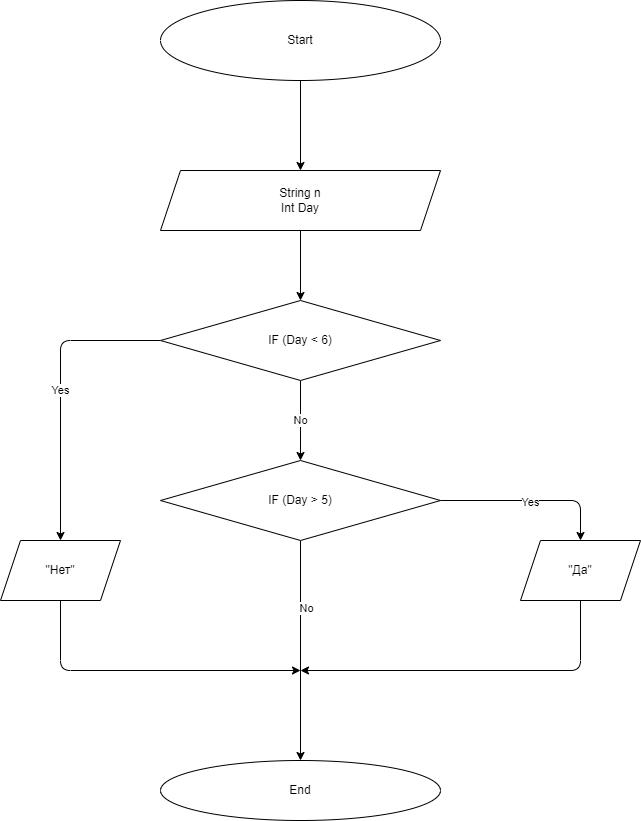

The diagram above was exported from draw.io. Its source (the exported page's mxGraphModel, read from the mxfile embedded in the PNG):
<mxGraphModel dx="1118" dy="585" grid="1" gridSize="10" guides="1" tooltips="1" connect="1" arrows="1" fold="1" page="1" pageScale="1" pageWidth="827" pageHeight="1169" math="0" shadow="0">
  <root>
    <mxCell id="0" />
    <mxCell id="1" parent="0" />
    <mxCell id="4" value="" style="edgeStyle=none;html=1;" edge="1" parent="1" source="2" target="3">
      <mxGeometry relative="1" as="geometry" />
    </mxCell>
    <mxCell id="2" value="Start" style="ellipse;whiteSpace=wrap;html=1;" vertex="1" parent="1">
      <mxGeometry x="240" y="10" width="280" height="80" as="geometry" />
    </mxCell>
    <mxCell id="8" value="" style="edgeStyle=none;html=1;" edge="1" parent="1" source="3" target="7">
      <mxGeometry relative="1" as="geometry" />
    </mxCell>
    <mxCell id="3" value="String n&lt;br&gt;Int Day" style="shape=parallelogram;perimeter=parallelogramPerimeter;whiteSpace=wrap;html=1;fixedSize=1;" vertex="1" parent="1">
      <mxGeometry x="240" y="180" width="280" height="60" as="geometry" />
    </mxCell>
    <mxCell id="10" value="Yes" style="edgeStyle=none;html=1;exitX=0;exitY=0.5;exitDx=0;exitDy=0;entryX=0.5;entryY=0;entryDx=0;entryDy=0;" edge="1" parent="1" source="7" target="9">
      <mxGeometry relative="1" as="geometry">
        <Array as="points">
          <mxPoint x="140" y="350" />
        </Array>
      </mxGeometry>
    </mxCell>
    <mxCell id="12" value="No" style="edgeStyle=none;html=1;" edge="1" parent="1" source="7" target="11">
      <mxGeometry relative="1" as="geometry" />
    </mxCell>
    <mxCell id="7" value="IF (Day &amp;lt; 6)" style="rhombus;whiteSpace=wrap;html=1;" vertex="1" parent="1">
      <mxGeometry x="240" y="310" width="280" height="80" as="geometry" />
    </mxCell>
    <mxCell id="18" style="edgeStyle=none;html=1;exitX=0.5;exitY=1;exitDx=0;exitDy=0;" edge="1" parent="1" source="9">
      <mxGeometry relative="1" as="geometry">
        <mxPoint x="380" y="680" as="targetPoint" />
        <Array as="points">
          <mxPoint x="140" y="680" />
        </Array>
      </mxGeometry>
    </mxCell>
    <mxCell id="9" value="&quot;Нет&quot;" style="shape=parallelogram;perimeter=parallelogramPerimeter;whiteSpace=wrap;html=1;fixedSize=1;" vertex="1" parent="1">
      <mxGeometry x="80" y="550" width="120" height="60" as="geometry" />
    </mxCell>
    <mxCell id="14" style="edgeStyle=none;html=1;exitX=1;exitY=0.5;exitDx=0;exitDy=0;entryX=0.5;entryY=0;entryDx=0;entryDy=0;" edge="1" parent="1" source="11" target="13">
      <mxGeometry relative="1" as="geometry">
        <Array as="points">
          <mxPoint x="660" y="510" />
        </Array>
      </mxGeometry>
    </mxCell>
    <mxCell id="15" value="Yes" style="edgeLabel;html=1;align=center;verticalAlign=middle;resizable=0;points=[];" vertex="1" connectable="0" parent="14">
      <mxGeometry x="-0.0111" y="-1" relative="1" as="geometry">
        <mxPoint as="offset" />
      </mxGeometry>
    </mxCell>
    <mxCell id="17" value="" style="edgeStyle=none;html=1;" edge="1" parent="1" source="11" target="16">
      <mxGeometry relative="1" as="geometry" />
    </mxCell>
    <mxCell id="20" value="No" style="edgeLabel;html=1;align=center;verticalAlign=middle;resizable=0;points=[];" vertex="1" connectable="0" parent="17">
      <mxGeometry x="-0.3909" y="5" relative="1" as="geometry">
        <mxPoint as="offset" />
      </mxGeometry>
    </mxCell>
    <mxCell id="11" value="&lt;span&gt;IF (Day &amp;gt; 5)&lt;/span&gt;" style="rhombus;whiteSpace=wrap;html=1;" vertex="1" parent="1">
      <mxGeometry x="240" y="470" width="280" height="80" as="geometry" />
    </mxCell>
    <mxCell id="19" style="edgeStyle=none;html=1;exitX=0.5;exitY=1;exitDx=0;exitDy=0;" edge="1" parent="1" source="13">
      <mxGeometry relative="1" as="geometry">
        <mxPoint x="380" y="680" as="targetPoint" />
        <Array as="points">
          <mxPoint x="660" y="680" />
        </Array>
      </mxGeometry>
    </mxCell>
    <mxCell id="13" value="&quot;Да&quot;" style="shape=parallelogram;perimeter=parallelogramPerimeter;whiteSpace=wrap;html=1;fixedSize=1;" vertex="1" parent="1">
      <mxGeometry x="600" y="550" width="120" height="60" as="geometry" />
    </mxCell>
    <mxCell id="16" value="End" style="ellipse;whiteSpace=wrap;html=1;" vertex="1" parent="1">
      <mxGeometry x="240" y="770" width="280" height="60" as="geometry" />
    </mxCell>
  </root>
</mxGraphModel>